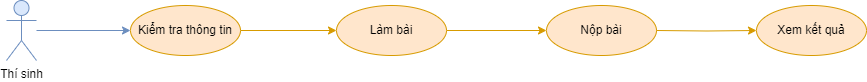

The diagram above was exported from draw.io. Its source (the exported page's mxGraphModel, read from the mxfile embedded in the PNG):
<mxGraphModel dx="1050" dy="621" grid="1" gridSize="10" guides="1" tooltips="1" connect="1" arrows="1" fold="1" page="1" pageScale="1" pageWidth="850" pageHeight="1100" math="0" shadow="0">
  <root>
    <mxCell id="0" />
    <mxCell id="1" parent="0" />
    <mxCell id="Az9qFDVbiMBqDuYRZhUO-1" style="rounded=0;orthogonalLoop=1;jettySize=auto;html=1;fillColor=#dae8fc;strokeColor=#6c8ebf;entryX=0;entryY=0.5;entryDx=0;entryDy=0;" edge="1" parent="1" source="Az9qFDVbiMBqDuYRZhUO-2" target="Az9qFDVbiMBqDuYRZhUO-4">
      <mxGeometry relative="1" as="geometry">
        <mxPoint x="190" y="295" as="targetPoint" />
      </mxGeometry>
    </mxCell>
    <mxCell id="Az9qFDVbiMBqDuYRZhUO-2" value="Thí sinh" style="shape=umlActor;verticalLabelPosition=bottom;verticalAlign=top;html=1;outlineConnect=0;fillColor=#dae8fc;strokeColor=#6c8ebf;" vertex="1" parent="1">
      <mxGeometry x="70" y="265" width="30" height="60" as="geometry" />
    </mxCell>
    <mxCell id="Az9qFDVbiMBqDuYRZhUO-3" style="edgeStyle=orthogonalEdgeStyle;rounded=0;orthogonalLoop=1;jettySize=auto;html=1;entryX=0;entryY=0.5;entryDx=0;entryDy=0;fillColor=#ffe6cc;strokeColor=#d79b00;" edge="1" parent="1" source="Az9qFDVbiMBqDuYRZhUO-4" target="Az9qFDVbiMBqDuYRZhUO-6">
      <mxGeometry relative="1" as="geometry" />
    </mxCell>
    <mxCell id="Az9qFDVbiMBqDuYRZhUO-4" value="Kiểm tra thông tin" style="ellipse;whiteSpace=wrap;html=1;fillColor=#ffe6cc;strokeColor=#d79b00;" vertex="1" parent="1">
      <mxGeometry x="194" y="270" width="110" height="50" as="geometry" />
    </mxCell>
    <mxCell id="Az9qFDVbiMBqDuYRZhUO-5" style="edgeStyle=orthogonalEdgeStyle;rounded=0;orthogonalLoop=1;jettySize=auto;html=1;entryX=0;entryY=0.5;entryDx=0;entryDy=0;fillColor=#ffe6cc;strokeColor=#d79b00;" edge="1" parent="1" source="Az9qFDVbiMBqDuYRZhUO-6" target="Az9qFDVbiMBqDuYRZhUO-7">
      <mxGeometry relative="1" as="geometry" />
    </mxCell>
    <mxCell id="Az9qFDVbiMBqDuYRZhUO-6" value="Làm bài" style="ellipse;whiteSpace=wrap;html=1;fillColor=#ffe6cc;strokeColor=#d79b00;" vertex="1" parent="1">
      <mxGeometry x="400" y="270" width="110" height="50" as="geometry" />
    </mxCell>
    <mxCell id="Az9qFDVbiMBqDuYRZhUO-7" value="Nộp bài" style="ellipse;whiteSpace=wrap;html=1;fillColor=#ffe6cc;strokeColor=#d79b00;" vertex="1" parent="1">
      <mxGeometry x="610" y="270" width="110" height="50" as="geometry" />
    </mxCell>
    <mxCell id="Az9qFDVbiMBqDuYRZhUO-8" style="edgeStyle=orthogonalEdgeStyle;rounded=0;orthogonalLoop=1;jettySize=auto;html=1;entryX=0;entryY=0.5;entryDx=0;entryDy=0;fillColor=#ffe6cc;strokeColor=#d79b00;" edge="1" parent="1" target="Az9qFDVbiMBqDuYRZhUO-9">
      <mxGeometry relative="1" as="geometry">
        <mxPoint x="720" y="295" as="sourcePoint" />
      </mxGeometry>
    </mxCell>
    <mxCell id="Az9qFDVbiMBqDuYRZhUO-9" value="Xem kết quả" style="ellipse;whiteSpace=wrap;html=1;fillColor=#ffe6cc;strokeColor=#d79b00;" vertex="1" parent="1">
      <mxGeometry x="820" y="270" width="110" height="50" as="geometry" />
    </mxCell>
  </root>
</mxGraphModel>